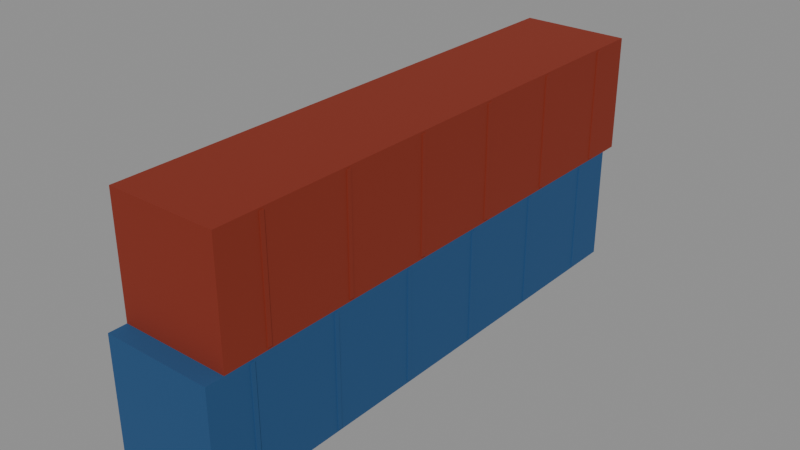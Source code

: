 # Source: ContainerStack.blend  (saved by Blender 5.3.31; exported with 4.5.12 LTS)
import bpy
from mathutils import Matrix  # noqa: F401  (used for matrix-valued properties, if any)

bpy.ops.wm.read_factory_settings(use_empty=True)
scene = bpy.context.scene
scene.name = 'Scene'

# ---- collections
col_containerstack = bpy.data.collections.new('ContainerStack'); scene.collection.children.link(col_containerstack)

# ---- materials (node trees are filled in below, after node groups)
mat_corrodedmetal_0 = bpy.data.materials.new('CorrodedMetal_0')
mat_corrodedmetal_1 = bpy.data.materials.new('CorrodedMetal_1')

# ---- material node trees
mat_corrodedmetal_0.use_nodes = True; mat_corrodedmetal_0.node_tree.nodes.clear()
_N = mat_corrodedmetal_0.node_tree.nodes; _L = mat_corrodedmetal_0.node_tree.links
n0 = _N.new('ShaderNodeBsdfPrincipled'); n0.name = 'Principled BSDF'; n0.location = (-200, 100)
n0.inputs[0].default_value = (0.02732, 0.107, 0.2623, 1.0)
n0.inputs[1].default_value = 0.45
n0.inputs[2].default_value = 0.8
n0.inputs[10].default_value = 0.005
n1 = _N.new('ShaderNodeOutputMaterial'); n1.name = 'Material Output'; n1.location = (200, 100)
_L.new(n0.outputs[0], n1.inputs[0])
n1.is_active_output = True
mat_corrodedmetal_1.use_nodes = True; mat_corrodedmetal_1.node_tree.nodes.clear()
_N = mat_corrodedmetal_1.node_tree.nodes; _L = mat_corrodedmetal_1.node_tree.links
n0 = _N.new('ShaderNodeBsdfPrincipled'); n0.name = 'Principled BSDF'; n0.location = (-200, 100)
n0.inputs[0].default_value = (0.305, 0.03955, 0.01938, 1.0)
n0.inputs[1].default_value = 0.45
n0.inputs[2].default_value = 0.8
n0.inputs[10].default_value = 0.005
n1 = _N.new('ShaderNodeOutputMaterial'); n1.name = 'Material Output'; n1.location = (200, 100)
_L.new(n0.outputs[0], n1.inputs[0])
n1.is_active_output = True

# ---- meshes
me_box0_1 = bpy.data.meshes.new('Box0_1')
me_box0_1.from_pydata([(-1.22, -6.0, -1.3), (-1.22, -6.0, 1.3), (-1.22, 6.0, -1.3), (-1.22, 6.0, 1.3), (1.22, -6.0, -1.3), (1.22, -6.0, 1.3), (1.22, 6.0, -1.3), (1.22, 6.0, 1.3)], [], [(0, 1, 3, 2), (2, 3, 7, 6), (6, 7, 5, 4), (4, 5, 1, 0), (2, 6, 4, 0), (7, 3, 1, 5)])
me_box0_1.materials.append(mat_corrodedmetal_0)
me_box0_1.update()
me_rib0_0_2 = bpy.data.meshes.new('Rib0_0_2')
me_rib0_0_2.from_pydata([(-1.24, -0.05, -1.25), (-1.24, -0.05, 1.25), (-1.24, 0.05, -1.25), (-1.24, 0.05, 1.25), (1.24, -0.05, -1.25), (1.24, -0.05, 1.25), (1.24, 0.05, -1.25), (1.24, 0.05, 1.25)], [], [(0, 1, 3, 2), (2, 3, 7, 6), (6, 7, 5, 4), (4, 5, 1, 0), (2, 6, 4, 0), (7, 3, 1, 5)])
me_rib0_0_2.materials.append(mat_corrodedmetal_0)
me_rib0_0_2.update()
me_rib0_1_3 = bpy.data.meshes.new('Rib0_1_3')
me_rib0_1_3.from_pydata([(-1.24, -0.05, -1.25), (-1.24, -0.05, 1.25), (-1.24, 0.05, -1.25), (-1.24, 0.05, 1.25), (1.24, -0.05, -1.25), (1.24, -0.05, 1.25), (1.24, 0.05, -1.25), (1.24, 0.05, 1.25)], [], [(0, 1, 3, 2), (2, 3, 7, 6), (6, 7, 5, 4), (4, 5, 1, 0), (2, 6, 4, 0), (7, 3, 1, 5)])
me_rib0_1_3.materials.append(mat_corrodedmetal_0)
me_rib0_1_3.update()
me_rib0_2_4 = bpy.data.meshes.new('Rib0_2_4')
me_rib0_2_4.from_pydata([(-1.24, -0.05, -1.25), (-1.24, -0.05, 1.25), (-1.24, 0.05, -1.25), (-1.24, 0.05, 1.25), (1.24, -0.05, -1.25), (1.24, -0.05, 1.25), (1.24, 0.05, -1.25), (1.24, 0.05, 1.25)], [], [(0, 1, 3, 2), (2, 3, 7, 6), (6, 7, 5, 4), (4, 5, 1, 0), (2, 6, 4, 0), (7, 3, 1, 5)])
me_rib0_2_4.materials.append(mat_corrodedmetal_0)
me_rib0_2_4.update()
me_rib0_3_5 = bpy.data.meshes.new('Rib0_3_5')
me_rib0_3_5.from_pydata([(-1.24, -0.05, -1.25), (-1.24, -0.05, 1.25), (-1.24, 0.05, -1.25), (-1.24, 0.05, 1.25), (1.24, -0.05, -1.25), (1.24, -0.05, 1.25), (1.24, 0.05, -1.25), (1.24, 0.05, 1.25)], [], [(0, 1, 3, 2), (2, 3, 7, 6), (6, 7, 5, 4), (4, 5, 1, 0), (2, 6, 4, 0), (7, 3, 1, 5)])
me_rib0_3_5.materials.append(mat_corrodedmetal_0)
me_rib0_3_5.update()
me_rib0_4_6 = bpy.data.meshes.new('Rib0_4_6')
me_rib0_4_6.from_pydata([(-1.24, -0.05, -1.25), (-1.24, -0.05, 1.25), (-1.24, 0.05, -1.25), (-1.24, 0.05, 1.25), (1.24, -0.05, -1.25), (1.24, -0.05, 1.25), (1.24, 0.05, -1.25), (1.24, 0.05, 1.25)], [], [(0, 1, 3, 2), (2, 3, 7, 6), (6, 7, 5, 4), (4, 5, 1, 0), (2, 6, 4, 0), (7, 3, 1, 5)])
me_rib0_4_6.materials.append(mat_corrodedmetal_0)
me_rib0_4_6.update()
me_rib0_5_7 = bpy.data.meshes.new('Rib0_5_7')
me_rib0_5_7.from_pydata([(-1.24, -0.05, -1.25), (-1.24, -0.05, 1.25), (-1.24, 0.05, -1.25), (-1.24, 0.05, 1.25), (1.24, -0.05, -1.25), (1.24, -0.05, 1.25), (1.24, 0.05, -1.25), (1.24, 0.05, 1.25)], [], [(0, 1, 3, 2), (2, 3, 7, 6), (6, 7, 5, 4), (4, 5, 1, 0), (2, 6, 4, 0), (7, 3, 1, 5)])
me_rib0_5_7.materials.append(mat_corrodedmetal_0)
me_rib0_5_7.update()
me_box1_8 = bpy.data.meshes.new('Box1_8')
me_box1_8.from_pydata([(-1.22, -6.0, -1.3), (-1.22, -6.0, 1.3), (-1.22, 6.0, -1.3), (-1.22, 6.0, 1.3), (1.22, -6.0, -1.3), (1.22, -6.0, 1.3), (1.22, 6.0, -1.3), (1.22, 6.0, 1.3)], [], [(0, 1, 3, 2), (2, 3, 7, 6), (6, 7, 5, 4), (4, 5, 1, 0), (2, 6, 4, 0), (7, 3, 1, 5)])
me_box1_8.materials.append(mat_corrodedmetal_1)
me_box1_8.update()
me_rib1_0_9 = bpy.data.meshes.new('Rib1_0_9')
me_rib1_0_9.from_pydata([(-1.24, -0.05, -1.25), (-1.24, -0.05, 1.25), (-1.24, 0.05, -1.25), (-1.24, 0.05, 1.25), (1.24, -0.05, -1.25), (1.24, -0.05, 1.25), (1.24, 0.05, -1.25), (1.24, 0.05, 1.25)], [], [(0, 1, 3, 2), (2, 3, 7, 6), (6, 7, 5, 4), (4, 5, 1, 0), (2, 6, 4, 0), (7, 3, 1, 5)])
me_rib1_0_9.materials.append(mat_corrodedmetal_1)
me_rib1_0_9.update()
me_rib1_1_10 = bpy.data.meshes.new('Rib1_1_10')
me_rib1_1_10.from_pydata([(-1.24, -0.05, -1.25), (-1.24, -0.05, 1.25), (-1.24, 0.05, -1.25), (-1.24, 0.05, 1.25), (1.24, -0.05, -1.25), (1.24, -0.05, 1.25), (1.24, 0.05, -1.25), (1.24, 0.05, 1.25)], [], [(0, 1, 3, 2), (2, 3, 7, 6), (6, 7, 5, 4), (4, 5, 1, 0), (2, 6, 4, 0), (7, 3, 1, 5)])
me_rib1_1_10.materials.append(mat_corrodedmetal_1)
me_rib1_1_10.update()
me_rib1_2_11 = bpy.data.meshes.new('Rib1_2_11')
me_rib1_2_11.from_pydata([(-1.24, -0.05, -1.25), (-1.24, -0.05, 1.25), (-1.24, 0.05, -1.25), (-1.24, 0.05, 1.25), (1.24, -0.05, -1.25), (1.24, -0.05, 1.25), (1.24, 0.05, -1.25), (1.24, 0.05, 1.25)], [], [(0, 1, 3, 2), (2, 3, 7, 6), (6, 7, 5, 4), (4, 5, 1, 0), (2, 6, 4, 0), (7, 3, 1, 5)])
me_rib1_2_11.materials.append(mat_corrodedmetal_1)
me_rib1_2_11.update()
me_rib1_3_12 = bpy.data.meshes.new('Rib1_3_12')
me_rib1_3_12.from_pydata([(-1.24, -0.05, -1.25), (-1.24, -0.05, 1.25), (-1.24, 0.05, -1.25), (-1.24, 0.05, 1.25), (1.24, -0.05, -1.25), (1.24, -0.05, 1.25), (1.24, 0.05, -1.25), (1.24, 0.05, 1.25)], [], [(0, 1, 3, 2), (2, 3, 7, 6), (6, 7, 5, 4), (4, 5, 1, 0), (2, 6, 4, 0), (7, 3, 1, 5)])
me_rib1_3_12.materials.append(mat_corrodedmetal_1)
me_rib1_3_12.update()
me_rib1_4_13 = bpy.data.meshes.new('Rib1_4_13')
me_rib1_4_13.from_pydata([(-1.24, -0.05, -1.25), (-1.24, -0.05, 1.25), (-1.24, 0.05, -1.25), (-1.24, 0.05, 1.25), (1.24, -0.05, -1.25), (1.24, -0.05, 1.25), (1.24, 0.05, -1.25), (1.24, 0.05, 1.25)], [], [(0, 1, 3, 2), (2, 3, 7, 6), (6, 7, 5, 4), (4, 5, 1, 0), (2, 6, 4, 0), (7, 3, 1, 5)])
me_rib1_4_13.materials.append(mat_corrodedmetal_1)
me_rib1_4_13.update()
me_rib1_5_14 = bpy.data.meshes.new('Rib1_5_14')
me_rib1_5_14.from_pydata([(-1.24, -0.05, -1.25), (-1.24, -0.05, 1.25), (-1.24, 0.05, -1.25), (-1.24, 0.05, 1.25), (1.24, -0.05, -1.25), (1.24, -0.05, 1.25), (1.24, 0.05, -1.25), (1.24, 0.05, 1.25)], [], [(0, 1, 3, 2), (2, 3, 7, 6), (6, 7, 5, 4), (4, 5, 1, 0), (2, 6, 4, 0), (7, 3, 1, 5)])
me_rib1_5_14.materials.append(mat_corrodedmetal_1)
me_rib1_5_14.update()

# ---- objects
ob_box0 = bpy.data.objects.new('Box0', me_box0_1)
ob_rib0_0 = bpy.data.objects.new('Rib0_0', me_rib0_0_2)
ob_rib0_1 = bpy.data.objects.new('Rib0_1', me_rib0_1_3)
ob_rib0_2 = bpy.data.objects.new('Rib0_2', me_rib0_2_4)
ob_rib0_3 = bpy.data.objects.new('Rib0_3', me_rib0_3_5)
ob_rib0_4 = bpy.data.objects.new('Rib0_4', me_rib0_4_6)
ob_rib0_5 = bpy.data.objects.new('Rib0_5', me_rib0_5_7)
ob_box1 = bpy.data.objects.new('Box1', me_box1_8)
ob_rib1_0 = bpy.data.objects.new('Rib1_0', me_rib1_0_9)
ob_rib1_1 = bpy.data.objects.new('Rib1_1', me_rib1_1_10)
ob_rib1_2 = bpy.data.objects.new('Rib1_2', me_rib1_2_11)
ob_rib1_3 = bpy.data.objects.new('Rib1_3', me_rib1_3_12)
ob_rib1_4 = bpy.data.objects.new('Rib1_4', me_rib1_4_13)
ob_rib1_5 = bpy.data.objects.new('Rib1_5', me_rib1_5_14)

# ---- transforms, parenting, visibility, modifiers, constraints
ob_box0.location = (0.0, 0.0, 1.3)
ob_rib0_0.location = (0.0, -5.0, 1.3)
ob_rib0_1.location = (0.0, -3.0, 1.3)
ob_rib0_2.location = (0.0, -1.0, 1.3)
ob_rib0_3.location = (0.0, 1.0, 1.3)
ob_rib0_4.location = (0.0, 3.0, 1.3)
ob_rib0_5.location = (0.0, 5.0, 1.3)
ob_box1.location = (0.0, 0.4, 3.9)
ob_rib1_0.location = (0.0, -4.6, 3.9)
ob_rib1_1.location = (0.0, -2.6, 3.9)
ob_rib1_2.location = (0.0, -0.6, 3.9)
ob_rib1_3.location = (0.0, 1.4, 3.9)
ob_rib1_4.location = (0.0, 3.4, 3.9)
ob_rib1_5.location = (0.0, 5.4, 3.9)

# ---- collection membership
col_containerstack.objects.link(ob_box0)
col_containerstack.objects.link(ob_rib0_0)
col_containerstack.objects.link(ob_rib0_1)
col_containerstack.objects.link(ob_rib0_2)
col_containerstack.objects.link(ob_rib0_3)
col_containerstack.objects.link(ob_rib0_4)
col_containerstack.objects.link(ob_rib0_5)
col_containerstack.objects.link(ob_box1)
col_containerstack.objects.link(ob_rib1_0)
col_containerstack.objects.link(ob_rib1_1)
col_containerstack.objects.link(ob_rib1_2)
col_containerstack.objects.link(ob_rib1_3)
col_containerstack.objects.link(ob_rib1_4)
col_containerstack.objects.link(ob_rib1_5)

# ---- scene / render settings (as saved in the file)
scene.frame_start = 1; scene.frame_end = 250; scene.frame_set(1)
scene.render.engine = 'BLENDER_EEVEE_NEXT'
scene.render.bake_bias = 0.0
scene.render.bake_samples = 0
scene.render.compositor_device = 'GPU'
scene.eevee.use_volume_custom_range = False
scene.eevee.fast_gi_thickness_near = 0.1
scene.eevee.fast_gi_thickness_far = 0.0
scene.eevee.ray_tracing_options.screen_trace_thickness = 0.1
bpy.context.view_layer.update()

# ---- added for rendering (the .blend has no active camera and no usable light): camera, sun + grey world if the file has none
cam_auto = bpy.data.cameras.new('AutoCamera')
cam_auto.lens = 50.0
cam_auto.sensor_width = 36.0
cam_auto.clip_end = 1000.0
ob_auto_camera = bpy.data.objects.new('AutoCamera', cam_auto)
scene.collection.objects.link(ob_auto_camera)
ob_auto_camera.location = (12.6506, -14.9807, 12.7205)
ob_auto_camera.rotation_euler = (1.09748, -7.21219e-08, 0.694738)
scene.camera = ob_auto_camera
light_auto_sun = bpy.data.lights.new('AutoSun', 'SUN')
light_auto_sun.energy = 3.0
light_auto_sun.angle = 0.0523599
ob_auto_sun = bpy.data.objects.new('AutoSun', light_auto_sun)
scene.collection.objects.link(ob_auto_sun)
ob_auto_sun.rotation_euler = (0.872665, 0.174533, 0.523599)
if scene.world is None:
    world_auto = bpy.data.worlds.new('AutoWorld')
    world_auto.color = (0.3, 0.3, 0.3)
    scene.world = world_auto
bpy.context.view_layer.update()
